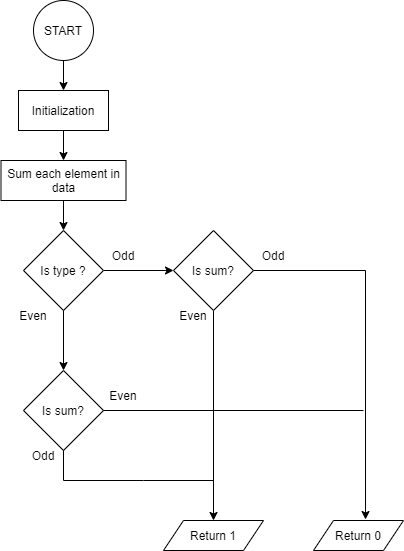

The diagram above was exported from draw.io. Its source (the exported page's mxGraphModel, read from the mxfile embedded in the PNG):
<mxGraphModel dx="1422" dy="882" grid="1" gridSize="10" guides="1" tooltips="1" connect="1" arrows="1" fold="1" page="1" pageScale="1" pageWidth="850" pageHeight="1100" math="0" shadow="0">
  <root>
    <mxCell id="0" />
    <mxCell id="1" parent="0" />
    <mxCell id="wD1xq_FVm4E1iv4Xzw7C-3" style="edgeStyle=orthogonalEdgeStyle;rounded=0;orthogonalLoop=1;jettySize=auto;html=1;" edge="1" parent="1" source="wD1xq_FVm4E1iv4Xzw7C-1" target="wD1xq_FVm4E1iv4Xzw7C-2">
      <mxGeometry relative="1" as="geometry" />
    </mxCell>
    <mxCell id="wD1xq_FVm4E1iv4Xzw7C-1" value="START" style="ellipse;whiteSpace=wrap;html=1;" vertex="1" parent="1">
      <mxGeometry x="330" y="60" width="60" height="60" as="geometry" />
    </mxCell>
    <mxCell id="wD1xq_FVm4E1iv4Xzw7C-12" style="edgeStyle=orthogonalEdgeStyle;rounded=0;orthogonalLoop=1;jettySize=auto;html=1;" edge="1" parent="1" source="wD1xq_FVm4E1iv4Xzw7C-2" target="wD1xq_FVm4E1iv4Xzw7C-11">
      <mxGeometry relative="1" as="geometry" />
    </mxCell>
    <mxCell id="wD1xq_FVm4E1iv4Xzw7C-2" value="Initialization" style="rounded=0;whiteSpace=wrap;html=1;" vertex="1" parent="1">
      <mxGeometry x="315" y="150" width="90" height="40" as="geometry" />
    </mxCell>
    <mxCell id="wD1xq_FVm4E1iv4Xzw7C-17" style="edgeStyle=orthogonalEdgeStyle;rounded=0;orthogonalLoop=1;jettySize=auto;html=1;entryX=0;entryY=0.5;entryDx=0;entryDy=0;" edge="1" parent="1" source="wD1xq_FVm4E1iv4Xzw7C-4" target="wD1xq_FVm4E1iv4Xzw7C-14">
      <mxGeometry relative="1" as="geometry" />
    </mxCell>
    <mxCell id="wD1xq_FVm4E1iv4Xzw7C-4" value="Is type ?" style="rhombus;whiteSpace=wrap;html=1;" vertex="1" parent="1">
      <mxGeometry x="320" y="290" width="80" height="80" as="geometry" />
    </mxCell>
    <mxCell id="wD1xq_FVm4E1iv4Xzw7C-16" style="edgeStyle=orthogonalEdgeStyle;rounded=0;orthogonalLoop=1;jettySize=auto;html=1;exitX=0.5;exitY=1;exitDx=0;exitDy=0;entryX=0.5;entryY=0;entryDx=0;entryDy=0;" edge="1" parent="1" source="wD1xq_FVm4E1iv4Xzw7C-4" target="wD1xq_FVm4E1iv4Xzw7C-15">
      <mxGeometry relative="1" as="geometry" />
    </mxCell>
    <mxCell id="wD1xq_FVm4E1iv4Xzw7C-8" value="Even" style="text;html=1;strokeColor=none;fillColor=none;align=center;verticalAlign=middle;whiteSpace=wrap;rounded=0;" vertex="1" parent="1">
      <mxGeometry x="300" y="360" width="60" height="30" as="geometry" />
    </mxCell>
    <mxCell id="wD1xq_FVm4E1iv4Xzw7C-7" value="Odd" style="text;html=1;strokeColor=none;fillColor=none;align=center;verticalAlign=middle;whiteSpace=wrap;rounded=0;" vertex="1" parent="1">
      <mxGeometry x="390" y="300" width="60" height="30" as="geometry" />
    </mxCell>
    <mxCell id="wD1xq_FVm4E1iv4Xzw7C-13" style="edgeStyle=orthogonalEdgeStyle;rounded=0;orthogonalLoop=1;jettySize=auto;html=1;" edge="1" parent="1" source="wD1xq_FVm4E1iv4Xzw7C-11" target="wD1xq_FVm4E1iv4Xzw7C-4">
      <mxGeometry relative="1" as="geometry" />
    </mxCell>
    <mxCell id="wD1xq_FVm4E1iv4Xzw7C-11" value="Sum each element in data" style="rounded=0;whiteSpace=wrap;html=1;" vertex="1" parent="1">
      <mxGeometry x="297.5" y="220" width="125" height="40" as="geometry" />
    </mxCell>
    <mxCell id="wD1xq_FVm4E1iv4Xzw7C-30" style="edgeStyle=orthogonalEdgeStyle;rounded=0;orthogonalLoop=1;jettySize=auto;html=1;entryX=0.5;entryY=0;entryDx=0;entryDy=0;" edge="1" parent="1" source="wD1xq_FVm4E1iv4Xzw7C-14" target="wD1xq_FVm4E1iv4Xzw7C-19">
      <mxGeometry relative="1" as="geometry" />
    </mxCell>
    <mxCell id="wD1xq_FVm4E1iv4Xzw7C-14" value="Is sum?" style="rhombus;whiteSpace=wrap;html=1;" vertex="1" parent="1">
      <mxGeometry x="470" y="290" width="80" height="80" as="geometry" />
    </mxCell>
    <mxCell id="wD1xq_FVm4E1iv4Xzw7C-15" value="Is sum?" style="rhombus;whiteSpace=wrap;html=1;" vertex="1" parent="1">
      <mxGeometry x="320" y="430" width="80" height="80" as="geometry" />
    </mxCell>
    <mxCell id="wD1xq_FVm4E1iv4Xzw7C-18" value="Return 0" style="shape=parallelogram;perimeter=parallelogramPerimeter;whiteSpace=wrap;html=1;fixedSize=1;" vertex="1" parent="1">
      <mxGeometry x="610" y="580" width="90" height="30" as="geometry" />
    </mxCell>
    <mxCell id="wD1xq_FVm4E1iv4Xzw7C-19" value="Return 1" style="shape=parallelogram;perimeter=parallelogramPerimeter;whiteSpace=wrap;html=1;fixedSize=1;" vertex="1" parent="1">
      <mxGeometry x="460" y="580" width="100" height="30" as="geometry" />
    </mxCell>
    <mxCell id="wD1xq_FVm4E1iv4Xzw7C-22" value="Odd" style="text;html=1;strokeColor=none;fillColor=none;align=center;verticalAlign=middle;whiteSpace=wrap;rounded=0;" vertex="1" parent="1">
      <mxGeometry x="540" y="300" width="60" height="30" as="geometry" />
    </mxCell>
    <mxCell id="wD1xq_FVm4E1iv4Xzw7C-25" value="" style="endArrow=classic;html=1;rounded=0;entryX=0.578;entryY=-0.033;entryDx=0;entryDy=0;entryPerimeter=0;" edge="1" parent="1" target="wD1xq_FVm4E1iv4Xzw7C-18">
      <mxGeometry width="50" height="50" relative="1" as="geometry">
        <mxPoint x="550" y="330" as="sourcePoint" />
        <mxPoint x="620" y="550" as="targetPoint" />
        <Array as="points">
          <mxPoint x="662" y="330" />
        </Array>
      </mxGeometry>
    </mxCell>
    <mxCell id="wD1xq_FVm4E1iv4Xzw7C-31" value="Even" style="text;html=1;strokeColor=none;fillColor=none;align=center;verticalAlign=middle;whiteSpace=wrap;rounded=0;" vertex="1" parent="1">
      <mxGeometry x="460" y="360" width="60" height="30" as="geometry" />
    </mxCell>
    <mxCell id="wD1xq_FVm4E1iv4Xzw7C-33" value="" style="endArrow=none;html=1;rounded=0;" edge="1" parent="1">
      <mxGeometry width="50" height="50" relative="1" as="geometry">
        <mxPoint x="400" y="470" as="sourcePoint" />
        <mxPoint x="660" y="470" as="targetPoint" />
      </mxGeometry>
    </mxCell>
    <mxCell id="wD1xq_FVm4E1iv4Xzw7C-34" value="Even" style="text;html=1;strokeColor=none;fillColor=none;align=center;verticalAlign=middle;whiteSpace=wrap;rounded=0;" vertex="1" parent="1">
      <mxGeometry x="390" y="440" width="60" height="30" as="geometry" />
    </mxCell>
    <mxCell id="wD1xq_FVm4E1iv4Xzw7C-37" value="" style="endArrow=none;html=1;rounded=0;" edge="1" parent="1">
      <mxGeometry width="50" height="50" relative="1" as="geometry">
        <mxPoint x="360" y="510" as="sourcePoint" />
        <mxPoint x="510" y="540" as="targetPoint" />
        <Array as="points">
          <mxPoint x="360" y="540" />
          <mxPoint x="440" y="540" />
        </Array>
      </mxGeometry>
    </mxCell>
    <mxCell id="wD1xq_FVm4E1iv4Xzw7C-38" value="Odd" style="text;html=1;strokeColor=none;fillColor=none;align=center;verticalAlign=middle;whiteSpace=wrap;rounded=0;" vertex="1" parent="1">
      <mxGeometry x="310" y="500" width="60" height="30" as="geometry" />
    </mxCell>
  </root>
</mxGraphModel>